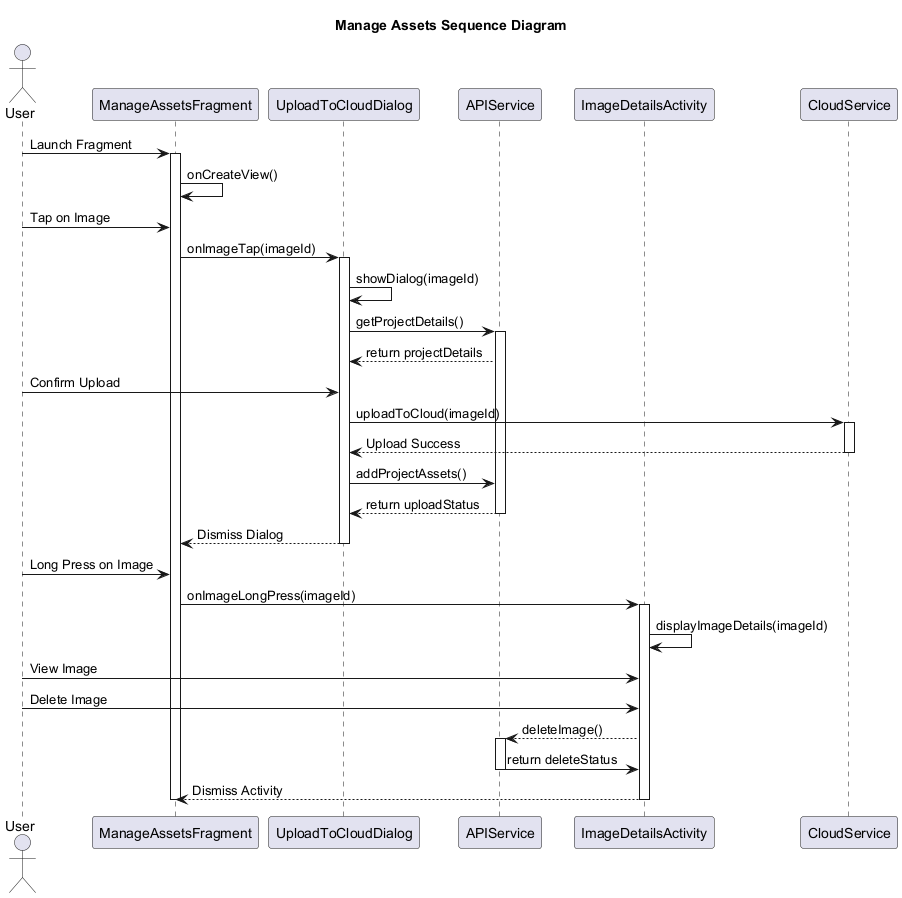

The diagram above was rendered by PlantUML. Its source (embedded in the PNG):
@startuml ManageAssetsSequenceDiagram

title Manage Assets Sequence Diagram
actor User
participant ManageAssetsFragment

participant UploadToCloudDialog
participant APIService
participant ImageDetailsActivity
participant CloudService


User -> ManageAssetsFragment : Launch Fragment
activate ManageAssetsFragment
ManageAssetsFragment -> ManageAssetsFragment : onCreateView()

User -> ManageAssetsFragment : Tap on Image
ManageAssetsFragment -> UploadToCloudDialog : onImageTap(imageId)
activate UploadToCloudDialog
UploadToCloudDialog -> UploadToCloudDialog : showDialog(imageId)
UploadToCloudDialog -> APIService : getProjectDetails()
activate APIService
APIService --> UploadToCloudDialog : return projectDetails

User -> UploadToCloudDialog : Confirm Upload
UploadToCloudDialog -> CloudService : uploadToCloud(imageId)
activate CloudService

CloudService --> UploadToCloudDialog : Upload Success
deactivate CloudService
UploadToCloudDialog -> APIService : addProjectAssets()
APIService --> UploadToCloudDialog : return uploadStatus
deactivate APIService
UploadToCloudDialog --> ManageAssetsFragment : Dismiss Dialog

deactivate UploadToCloudDialog


User -> ManageAssetsFragment : Long Press on Image
ManageAssetsFragment -> ImageDetailsActivity : onImageLongPress(imageId)
activate ImageDetailsActivity
ImageDetailsActivity -> ImageDetailsActivity : displayImageDetails(imageId)
User -> ImageDetailsActivity : View Image
User -> ImageDetailsActivity : Delete Image
ImageDetailsActivity --> APIService : deleteImage()
activate APIService
APIService -> ImageDetailsActivity : return deleteStatus
deactivate APIService
ImageDetailsActivity --> ManageAssetsFragment : Dismiss Activity


deactivate ImageDetailsActivity

deactivate ManageAssetsFragment

@enduml